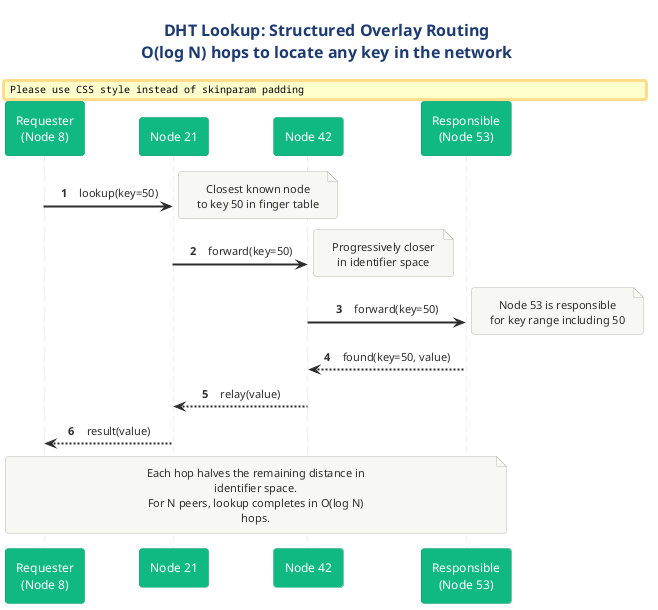

The diagram above was rendered by PlantUML. Its source (embedded in the PNG):
@startuml 05-dht-lookup

!include ../../../../../../tooling/styles/plantuml/interaction/sequence-diagram-style.iuml

skinparam sequenceArrowThickness 2

title <b>DHT Lookup: Structured Overlay Routing</b>\nO(log N) hops to locate any key in the network

skinparam participant {
  BackgroundColor #10B981
  FontColor #FFFFFF
  BorderColor #059669
}

participant "Requester\n(Node 8)" as req
participant "Node 21" as n21
participant "Node 42" as n42
participant "Responsible\n(Node 53)" as resp

req -> n21 : lookup(key=50)
note right: Closest known node\nto key 50 in finger table

n21 -> n42 : forward(key=50)
note right: Progressively closer\nin identifier space

n42 -> resp : forward(key=50)
note right: Node 53 is responsible\nfor key range including 50

resp --> n42 : found(key=50, value)
n42 --> n21 : relay(value)
n21 --> req : result(value)

note over req, resp
  Each hop halves the remaining distance in identifier space.
  For N peers, lookup completes in O(log N) hops.
end note
@enduml